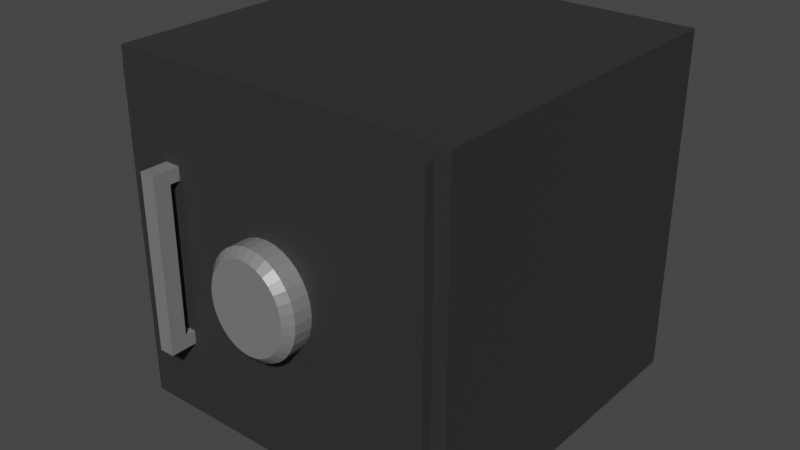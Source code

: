 # Source: safe.blend  (saved by Blender 3.0.42; exported with 4.5.12 LTS)
import bpy
from mathutils import Matrix  # noqa: F401  (used for matrix-valued properties, if any)

bpy.ops.wm.read_factory_settings(use_empty=True)
scene = bpy.context.scene
scene.name = 'Scene'

# ---- collections
col_collection = bpy.data.collections.new('Collection'); scene.collection.children.link(col_collection)

# ---- materials (node trees are filled in below, after node groups)
mat_basemetal = bpy.data.materials.new('BaseMetal')
mat_basemetal.use_transparent_shadow = False
mat_handlemetal = bpy.data.materials.new('HandleMetal')
mat_handlemetal.use_transparent_shadow = False

# ---- material node trees
mat_basemetal.use_nodes = True; mat_basemetal.node_tree.nodes.clear()
_N = mat_basemetal.node_tree.nodes; _L = mat_basemetal.node_tree.links
n0 = _N.new('ShaderNodeBsdfPrincipled'); n0.name = 'Principled BSDF'; n0.location = (10, 300)
n0.distribution = 'GGX'
n0.subsurface_method = 'RANDOM_WALK_SKIN'
n0.inputs[0].default_value = (0.04259, 0.04259, 0.04259, 1.0)
n0.inputs[1].default_value = 0.3818
n0.inputs[2].default_value = 0.6855
n0.inputs[3].default_value = 1.45
n0.inputs[27].default_value = (0.0, 0.0, 0.0, 1.0)
n0.inputs[28].default_value = 1.0
n1 = _N.new('ShaderNodeOutputMaterial'); n1.name = 'Material Output'; n1.location = (300, 300)
_L.new(n0.outputs[0], n1.inputs[0])
n1.is_active_output = True
mat_handlemetal.use_nodes = True; mat_handlemetal.node_tree.nodes.clear()
_N = mat_handlemetal.node_tree.nodes; _L = mat_handlemetal.node_tree.links
n0 = _N.new('ShaderNodeBsdfPrincipled'); n0.name = 'Principled BSDF'; n0.location = (10, 300)
n0.distribution = 'GGX'
n0.subsurface_method = 'RANDOM_WALK_SKIN'
n0.inputs[0].default_value = (0.3929, 0.3929, 0.3929, 1.0)
n0.inputs[1].default_value = 0.56
n0.inputs[2].default_value = 0.3255
n0.inputs[3].default_value = 1.45
n0.inputs[27].default_value = (0.0, 0.0, 0.0, 1.0)
n0.inputs[28].default_value = 1.0
n1 = _N.new('ShaderNodeOutputMaterial'); n1.name = 'Material Output'; n1.location = (300, 300)
_L.new(n0.outputs[0], n1.inputs[0])
n1.is_active_output = True

# ---- world
world_world = bpy.data.worlds.new('World'); scene.world = world_world
world_world.use_nodes = True; world_world.node_tree.nodes.clear()
_N = world_world.node_tree.nodes; _L = world_world.node_tree.links
n0 = _N.new('ShaderNodeOutputWorld'); n0.name = 'World Output'; n0.location = (300, 300)
n1 = _N.new('ShaderNodeBackground'); n1.name = 'Background'; n1.location = (10, 300)
n1.inputs[0].default_value = (0.05088, 0.05088, 0.05088, 1.0)
_L.new(n1.outputs[0], n0.inputs[0])
n0.is_active_output = True
world_world.color = (0.05088, 0.05088, 0.05088)
world_world.use_sun_shadow = False
world_world.sun_shadow_jitter_overblur = 0.0

# ---- meshes
me_cube = bpy.data.meshes.new('Cube')
me_cube.from_pydata([(1.0, 1.0, 1.0), (1.0, 1.0, -1.0), (1.0, -1.0, 1.0), (0.8988, -1.0, -0.8988), (-1.0, 1.0, 1.0), (-1.0, 1.0, -1.0), (-1.0, -1.0, 1.0), (-0.8988, -1.0, -0.8988), (0.8988, -1.0, 0.8988), (-0.8988, -1.0, 0.8988), (1.0, 1.0, 1.0), (-1.0, 1.0, 1.0), (-1.0, -1.0, -1.0), (-1.0, -1.0, 1.0), (1.0, -1.0, 1.0), (1.0, -1.0, -1.0), (-0.8988, 0.5662, -0.8988), (-0.8988, 0.5662, 0.8988), (0.8988, 0.5662, 0.8988), (0.8988, 0.5662, -0.8988), (0.9236, 0.9526, -0.2128), (0.9236, -0.8933, -0.2128), (-0.937, 0.9526, -0.2128), (-0.937, -0.8933, -0.2128), (0.9236, 0.9526, -0.1776), (0.9236, -0.8933, -0.1776), (-0.937, 0.9526, -0.1776), (-0.937, -0.8933, -0.1776), (0.0, 0.0, 0.0), (0.0, 0.0, 0.0), (0.0, 0.0, 0.0), (0.0, 0.0, 0.0), (0.0, 0.0, 0.0), (0.0, 0.0, 0.0), (0.0, 0.0, 0.0), (0.0, 0.0, 0.0), (0.0, 0.0, 0.0), (0.0, 0.0, 0.0), (0.0, 0.0, 0.0), (0.0, 0.0, 0.0), (0.0, 0.0, 0.0), (0.0, 0.0, 0.0), (0.0, 0.0, 0.0), (0.0, 0.0, 0.0), (0.0, 0.0, 0.0), (0.0, 0.0, 0.0), (0.0, 0.0, 0.0), (0.0, 0.0, 0.0), (0.0, 0.0, 0.0), (0.0, 0.0, 0.0), (0.0, 0.0, 0.0), (0.0, 0.0, 0.0), (0.0, 0.0, 0.0), (0.0, 0.0, 0.0), (0.0, 0.0, 0.0), (0.0, 0.0, 0.0), (0.0, 0.0, 0.0), (0.0, 0.0, 0.0), (0.0, 0.0, 0.0), (0.0, 0.0, 0.0), (0.0, 0.0, 0.0), (0.0, 0.0, 0.0), (0.0, 0.0, 0.0), (0.0, 0.0, 0.0), (0.0, 0.0, 0.0), (0.0, 0.0, 0.0), (0.0, 0.0, 0.0), (0.0, 0.0, 0.0), (0.0, 0.0, 0.0), (0.0, 0.0, 0.0), (0.0, 0.0, 0.0), (0.0, 0.0, 0.0), (0.0, 0.0, 0.0), (0.0, 0.0, 0.0), (0.0, 0.0, 0.0), (0.0, 0.0, 0.0), (0.0, 0.0, 0.0), (0.0, 0.0, 0.0), (0.0, 0.0, 0.0), (0.0, 0.0, 0.0), (0.0, 0.0, 0.0), (0.0, 0.0, 0.0), (0.0, 0.0, 0.0), (0.0, 0.0, 0.0), (0.0, 0.0, 0.0), (0.0, 0.0, 0.0), (0.0, 0.0, 0.0), (0.0, 0.0, 0.0), (0.0, 0.0, 0.0), (0.0, 0.0, 0.0), (0.0, 0.0, 0.0), (0.0, 0.0, 0.0)], [], [(0, 4, 6, 2), (8, 9, 17, 18), (12, 13, 11, 5), (5, 1, 15, 12), (1, 10, 14, 15), (5, 11, 10, 1), (2, 6, 13, 14), (0, 2, 14, 10), (6, 4, 11, 13), (4, 0, 10, 11), (7, 9, 13, 12), (8, 3, 15, 14), (9, 8, 14, 13), (3, 7, 12, 15), (19, 18, 17, 16), (9, 7, 16, 17), (7, 3, 19, 16), (3, 8, 18, 19), (20, 21, 23, 22), (22, 23, 27, 26), (26, 27, 25, 24), (24, 25, 21, 20), (22, 26, 24, 20), (27, 23, 21, 25), (28, 29, 31, 30), (30, 31, 33, 32), (32, 33, 35, 34), (34, 35, 37, 36), (36, 37, 39, 38), (38, 39, 41, 40), (40, 41, 43, 42), (42, 43, 45, 44), (44, 45, 47, 46), (46, 47, 49, 48), (48, 49, 51, 50), (50, 51, 53, 52), (52, 53, 55, 54), (54, 55, 57, 56), (56, 57, 59, 58), (58, 59, 61, 60), (60, 61, 63, 62), (62, 63, 65, 64), (64, 65, 67, 66), (66, 67, 69, 68), (68, 69, 71, 70), (70, 71, 73, 72), (72, 73, 75, 74), (74, 75, 77, 76), (76, 77, 79, 78), (78, 79, 81, 80), (80, 81, 83, 82), (82, 83, 85, 84), (84, 85, 87, 86), (86, 87, 89, 88), (31, 29, 91, 89, 87, 85, 83, 81, 79, 77, 75, 73, 71, 69, 67, 65, 63, 61, 59, 57, 55, 53, 51, 49, 47, 45, 43, 41, 39, 37, 35, 33), (88, 89, 91, 90), (90, 91, 29, 28), (28, 30, 32, 34, 36, 38, 40, 42, 44, 46, 48, 50, 52, 54, 56, 58, 60, 62, 64, 66, 68, 70, 72, 74, 76, 78, 80, 82, 84, 86, 88, 90)])
_uv = me_cube.uv_layers.new(name='UVMap')
_uv.uv.foreach_set('vector', [0.0, 0.5169, 0.2584, 0.5169, 0.2584, 0.7753, 0.0, 0.7753, 0.2584, 0.9815, 0.2584, 0.7492, 0.4608, 0.7492, 0.4608, 0.9815, 0.7753, 0.0, 0.7753, 0.2584, 0.5169, 0.2584, 0.5169, 0.0, 0.2584, 0.2584, 0.5169, 0.2584, 0.5169, 0.5169, 0.2584, 0.5169, 0.5169, 0.0, 0.5169, 0.2584, 0.2584, 0.2584, 0.2584, 0.0, 0.2584, 0.2584, 0.2584, 0.5169, 0.0, 0.5169, 0.0, 0.2584, 0.5169, 0.2584, 0.5169, 0.2584, 0.5169, 0.2584, 0.5169, 0.2584, 0.5169, 0.2584, 0.5169, 0.2584, 0.5169, 0.2584, 0.5169, 0.2584, 0.5169, 0.2584, 0.5169, 0.2584, 0.5169, 0.2584, 0.5169, 0.2584, 0.5169, 0.2584, 0.5169, 0.2584, 0.5169, 0.2584, 0.5169, 0.2584, 0.01308, 0.01308, 0.01308, 0.2454, 0.0, 0.2584, 0.0, 0.0, 0.2454, 0.2454, 0.2454, 0.01308, 0.2584, 0.0, 0.2584, 0.2584, 0.01308, 0.2454, 0.2454, 0.2454, 0.2584, 0.2584, 0.0, 0.2584, 0.2454, 0.01308, 0.01308, 0.01308, 0.0, 0.0, 0.2584, 0.0, 0.4907, 0.5169, 0.4907, 0.7492, 0.2584, 0.7492, 0.2584, 0.5169, 0.5169, 0.9716, 0.5169, 0.7393, 0.7193, 0.7393, 0.7193, 0.9716, 0.7554, 1.0, 0.7554, 0.7677, 0.9578, 0.7677, 0.9578, 1.0, 0.9777, 0.0, 0.9777, 0.2323, 0.7753, 0.2323, 0.7753, 0.0, 0.7554, 0.4989, 0.5169, 0.4989, 0.5169, 0.2584, 0.7554, 0.2584, 0.9592, 0.5131, 0.9592, 0.7516, 0.9546, 0.7516, 0.9546, 0.5131, 0.5169, 0.4989, 0.7554, 0.4989, 0.7554, 0.7393, 0.5169, 0.7393, 0.95, 0.7516, 0.95, 0.5131, 0.9546, 0.5131, 0.9546, 0.7516, 0.5106, 0.7573, 0.506, 0.7573, 0.506, 0.5169, 0.5106, 0.5169, 0.5106, 0.5169, 0.5151, 0.5169, 0.5151, 0.7573, 0.5106, 0.7573, 0.5169, 0.2584, 0.5169, 0.2584, 0.5169, 0.2584, 0.5169, 0.2584, 0.5169, 0.2584, 0.5169, 0.2584, 0.5169, 0.2584, 0.5169, 0.2584, 0.5169, 0.2584, 0.5169, 0.2584, 0.5169, 0.2584, 0.5169, 0.2584, 0.5169, 0.2584, 0.5169, 0.2584, 0.5169, 0.2584, 0.5169, 0.2584, 0.5169, 0.2584, 0.5169, 0.2584, 0.5169, 0.2584, 0.5169, 0.2584, 0.5169, 0.2584, 0.5169, 0.2584, 0.5169, 0.2584, 0.5169, 0.2584, 0.5169, 0.2584, 0.5169, 0.2584, 0.5169, 0.2584, 0.5169, 0.2584, 0.5169, 0.2584, 0.5169, 0.2584, 0.5169, 0.2584, 0.5169, 0.2584, 0.5169, 0.2584, 0.5169, 0.2584, 0.5169, 0.2584, 0.5169, 0.2584, 0.5169, 0.2584, 0.5169, 0.2584, 0.5169, 0.2584, 0.5169, 0.2584, 0.5169, 0.2584, 0.5169, 0.2584, 0.5169, 0.2584, 0.5169, 0.2584, 0.5169, 0.2584, 0.5169, 0.2584, 0.5169, 0.2584, 0.5169, 0.2584, 0.5169, 0.2584, 0.5169, 0.2584, 0.5169, 0.2584, 0.5169, 0.2584, 0.5169, 0.2584, 0.5169, 0.2584, 0.5169, 0.2584, 0.5169, 0.2584, 0.5169, 0.2584, 0.5169, 0.2584, 0.5169, 0.2584, 0.5169, 0.2584, 0.5169, 0.2584, 0.5169, 0.2584, 0.5169, 0.2584, 0.5169, 0.2584, 0.5169, 0.2584, 0.5169, 0.2584, 0.5169, 0.2584, 0.5169, 0.2584, 0.5169, 0.2584, 0.5169, 0.2584, 0.5169, 0.2584, 0.5169, 0.2584, 0.5169, 0.2584, 0.5169, 0.2584, 0.5169, 0.2584, 0.5169, 0.2584, 0.5169, 0.2584, 0.5169, 0.2584, 0.5169, 0.2584, 0.5169, 0.2584, 0.5169, 0.2584, 0.5169, 0.2584, 0.5169, 0.2584, 0.5169, 0.2584, 0.5169, 0.2584, 0.5169, 0.2584, 0.5169, 0.2584, 0.5169, 0.2584, 0.5169, 0.2584, 0.5169, 0.2584, 0.5169, 0.2584, 0.5169, 0.2584, 0.5169, 0.2584, 0.5169, 0.2584, 0.5169, 0.2584, 0.5169, 0.2584, 0.5169, 0.2584, 0.5169, 0.2584, 0.5169, 0.2584, 0.5169, 0.2584, 0.5169, 0.2584, 0.5169, 0.2584, 0.5169, 0.2584, 0.5169, 0.2584, 0.5169, 0.2584, 0.5169, 0.2584, 0.5169, 0.2584, 0.5169, 0.2584, 0.5169, 0.2584, 0.5169, 0.2584, 0.5169, 0.2584, 0.5169, 0.2584, 0.5169, 0.2584, 0.5169, 0.2584, 0.5169, 0.2584, 0.5169, 0.2584, 0.5169, 0.2584, 0.5169, 0.2584, 0.5169, 0.2584, 0.5169, 0.2584, 0.5169, 0.2584, 0.5169, 0.2584, 0.5169, 0.2584, 0.5169, 0.2584, 0.5169, 0.2584, 0.5169, 0.2584, 0.5169, 0.2584, 0.5169, 0.2584, 0.5169, 0.2584, 0.5169, 0.2584, 0.5169, 0.2584, 0.5169, 0.2584, 0.5169, 0.2584, 0.5169, 0.2584, 0.5169, 0.2584, 0.5169, 0.2584, 0.5169, 0.2584, 0.5169, 0.2584, 0.5169, 0.2584, 0.5169, 0.2584, 0.5169, 0.2584, 0.5169, 0.2584, 0.5169, 0.2584, 0.5169, 0.2584, 0.5169, 0.2584, 0.5169, 0.2584, 0.5169, 0.2584, 0.5169, 0.2584, 0.5169, 0.2584, 0.5169, 0.2584, 0.5169, 0.2584, 0.5169, 0.2584, 0.5169, 0.2584, 0.5169, 0.2584, 0.5169, 0.2584, 0.5169, 0.2584, 0.5169, 0.2584, 0.5169, 0.2584, 0.5169, 0.2584, 0.5169, 0.2584, 0.5169, 0.2584, 0.5169, 0.2584, 0.5169, 0.2584, 0.5169, 0.2584, 0.5169, 0.2584, 0.5169, 0.2584, 0.5169, 0.2584, 0.5169, 0.2584, 0.5169, 0.2584, 0.5169, 0.2584, 0.5169, 0.2584, 0.5169, 0.2584, 0.5169, 0.2584, 0.5169, 0.2584, 0.5169, 0.2584, 0.5169, 0.2584, 0.5169, 0.2584, 0.5169, 0.2584, 0.5169, 0.2584, 0.5169, 0.2584, 0.5169, 0.2584, 0.5169, 0.2584, 0.5169, 0.2584, 0.5169, 0.2584, 0.5169, 0.2584, 0.5169, 0.2584, 0.5169, 0.2584, 0.5169, 0.2584, 0.5169, 0.2584, 0.5169, 0.2584, 0.5169, 0.2584, 0.5169, 0.2584])
me_cube.materials.append(mat_basemetal)
me_cube.use_remesh_preserve_volume = False
me_cube.use_remesh_preserve_attributes = False
me_cube.use_mirror_vertex_groups = False
me_cube.update()
me_door = bpy.data.meshes.new('Door')
me_door.from_pydata([(-1.519, -0.05363, -1.024), (-1.519, -0.05363, 0.9461), (-1.519, 0.06464, -1.024), (-1.519, 0.06464, 0.9461), (-0.01268, -0.05363, -1.024), (-0.01268, -0.05363, 0.9461), (-0.01268, 0.06464, -1.024), (-0.01268, 0.06464, 0.9461)], [], [(0, 1, 3, 2), (2, 3, 7, 6), (6, 7, 5, 4), (4, 5, 1, 0), (2, 6, 4, 0), (7, 3, 1, 5)])
_uv = me_door.uv_layers.new(name='UVMap')
_uv.uv.foreach_set('vector', [0.9653, 0.2584, 0.9653, 0.5131, 0.95, 0.5131, 0.95, 0.2584, 0.95, 0.5131, 0.95, 0.7677, 0.7554, 0.7677, 0.7554, 0.5131, 0.506, 0.5169, 0.506, 0.7715, 0.4907, 0.7715, 0.4907, 0.5169, 0.95, 0.2584, 0.95, 0.5131, 0.7554, 0.5131, 0.7554, 0.2584, 0.7346, 0.7393, 0.7346, 0.9339, 0.7193, 0.9339, 0.7193, 0.7393, 0.7498, 0.7393, 0.7498, 0.9339, 0.7346, 0.9339, 0.7346, 0.7393])
me_door.materials.append(mat_basemetal)
me_door.materials.append(mat_handlemetal)
me_door.use_remesh_fix_poles = True
me_door.use_remesh_preserve_attributes = False
me_door.update()
me_handle = bpy.data.meshes.new('Handle')
me_handle.from_pydata([(-0.4994, -0.04472, -0.04802), (-0.4994, -0.04472, 0.04802), (-0.4994, 0.04472, -0.04802), (-0.4994, 0.04472, 0.04802), (0.4994, -0.04472, -0.04802), (0.4994, -0.04472, 0.04802), (0.4994, 0.04472, -0.04802), (0.4994, 0.04472, 0.04802), (-0.4241, 0.04472, -0.04802), (-0.4241, -0.04472, -0.04802), (-0.4241, -0.04472, 0.04802), (-0.4241, 0.04472, 0.04802), (0.4241, 0.04472, 0.04802), (0.4241, 0.04472, -0.04802), (0.4241, -0.04472, -0.04802), (0.4241, -0.04472, 0.04802), (-0.4994, 0.04472, -0.1198), (-0.4994, -0.04472, -0.1198), (-0.4241, 0.04472, -0.1198), (0.4994, -0.04472, -0.1198), (0.4994, 0.04472, -0.1198), (-0.4241, -0.04472, -0.1198), (0.4241, 0.04472, -0.1198), (0.4241, -0.04472, -0.1198)], [], [(0, 1, 3, 2), (2, 3, 11, 8), (6, 7, 5, 4), (9, 10, 1, 0), (2, 8, 18, 16), (10, 11, 3, 1), (14, 13, 22, 23), (4, 5, 15, 14), (7, 12, 15, 5), (13, 12, 7, 6), (12, 11, 10, 15), (8, 11, 12, 13), (8, 13, 14, 9), (14, 15, 10, 9), (16, 18, 21, 17), (22, 20, 19, 23), (4, 14, 23, 19), (0, 2, 16, 17), (8, 9, 21, 18), (6, 4, 19, 20), (13, 6, 20, 22), (9, 0, 17, 21)])
_uv = me_handle.uv_layers.new(name='UVMap')
_uv.uv.foreach_set('vector', [0.2401, 0.7846, 0.2401, 0.797, 0.2286, 0.797, 0.2286, 0.7846, 0.5031, 0.9006, 0.4907, 0.9006, 0.4907, 0.8909, 0.5031, 0.8909, 0.7869, 0.2416, 0.7869, 0.254, 0.7753, 0.254, 0.7753, 0.2416, 0.4732, 0.7589, 0.4608, 0.7589, 0.4608, 0.7492, 0.4732, 0.7492, 0.5031, 0.9006, 0.5031, 0.8909, 0.5124, 0.8909, 0.5124, 0.9006, 0.1413, 0.8947, 0.1528, 0.8947, 0.1528, 0.9044, 0.1413, 0.9044, 0.7869, 0.2438, 0.7869, 0.2323, 0.7962, 0.2323, 0.7962, 0.2438, 0.4732, 0.8782, 0.4608, 0.8782, 0.4608, 0.8685, 0.4732, 0.8685, 0.1528, 0.7753, 0.1528, 0.7851, 0.1413, 0.7851, 0.1413, 0.7753, 0.5031, 0.7813, 0.4907, 0.7813, 0.4907, 0.7715, 0.5031, 0.7715, 0.1528, 0.7851, 0.1528, 0.8947, 0.1413, 0.8947, 0.1413, 0.7851, 0.5031, 0.8909, 0.4907, 0.8909, 0.4907, 0.7813, 0.5031, 0.7813, 0.1644, 0.7753, 0.1644, 0.8849, 0.1528, 0.8849, 0.1528, 0.7753, 0.4732, 0.8685, 0.4608, 0.8685, 0.4608, 0.7589, 0.4732, 0.7589, 0.2401, 0.7753, 0.2499, 0.7753, 0.2499, 0.7869, 0.2401, 0.7869, 0.506, 0.7573, 0.5157, 0.7573, 0.5157, 0.7689, 0.506, 0.7689, 0.4732, 0.8782, 0.4732, 0.8685, 0.4825, 0.8685, 0.4825, 0.8782, 0.2401, 0.7846, 0.2286, 0.7846, 0.2286, 0.7753, 0.2401, 0.7753, 0.7869, 0.2554, 0.7869, 0.2438, 0.7962, 0.2438, 0.7962, 0.2554, 0.7869, 0.2416, 0.7753, 0.2416, 0.7753, 0.2323, 0.7869, 0.2323, 0.5031, 0.7813, 0.5031, 0.7715, 0.5124, 0.7715, 0.5124, 0.7813, 0.4732, 0.7589, 0.4732, 0.7492, 0.4825, 0.7492, 0.4825, 0.7589])
me_handle.materials.append(mat_handlemetal)
me_handle.use_remesh_fix_poles = True
me_handle.use_remesh_preserve_attributes = False
me_handle.update()
me_tumbler = bpy.data.meshes.new('Tumbler')
me_tumbler.from_pydata([(0.0, 0.2745, -0.136), (0.05826, 0.2692, -0.136), (0.1143, 0.2536, -0.136), (0.1659, 0.2282, -0.136), (0.2112, 0.1941, -0.136), (0.2483, 0.1525, -0.136), (0.2759, 0.105, -0.136), (0.2929, 0.05354, -0.136), (0.2987, -1.2e-08, -0.136), (0.2929, -0.05354, -0.136), (0.2759, -0.105, -0.136), (0.2483, -0.1525, -0.136), (0.2112, -0.1941, -0.136), (0.1659, -0.2282, -0.136), (0.1143, -0.2536, -0.136), (0.05826, -0.2692, -0.136), (-2.611e-08, -0.2745, -0.136), (-0.05826, -0.2692, -0.136), (-0.1143, -0.2536, -0.136), (-0.1659, -0.2282, -0.136), (-0.2112, -0.1941, -0.136), (-0.2483, -0.1525, -0.136), (-0.2759, -0.105, -0.136), (-0.2929, -0.05354, -0.136), (-0.2987, 3.273e-09, -0.136), (-0.2929, 0.05354, -0.136), (-0.2759, 0.105, -0.136), (-0.2483, 0.1525, -0.136), (-0.2112, 0.1941, -0.136), (-0.1659, 0.2282, -0.136), (-0.1143, 0.2536, -0.136), (-0.05826, 0.2692, -0.136), (-2.049e-08, 0.2298, 0.03268), (2.187e-23, 0.2745, -0.01182), (0.05022, 0.2252, 0.03268), (0.05826, 0.2692, -0.01182), (0.09837, 0.2118, 0.03268), (0.1143, 0.2536, -0.01182), (0.1425, 0.1901, 0.03268), (0.1659, 0.2282, -0.01182), (0.1809, 0.1612, 0.03268), (0.2112, 0.1941, -0.01182), (0.2121, 0.1262, 0.03268), (0.2483, 0.1525, -0.01182), (0.2351, 0.08667, 0.03268), (0.2759, 0.105, -0.01182), (0.2492, 0.04409, 0.03268), (0.2929, 0.05354, -0.01182), (0.2539, -1.429e-08, 0.03268), (0.2987, -1.651e-08, -0.01182), (0.2492, -0.04409, 0.03268), (0.2929, -0.05354, -0.01182), (0.2351, -0.08667, 0.03268), (0.2759, -0.105, -0.01182), (0.2121, -0.1262, 0.03268), (0.2483, -0.1525, -0.01182), (0.1809, -0.1612, 0.03268), (0.2112, -0.1941, -0.01182), (0.1425, -0.1901, 0.03268), (0.1659, -0.2282, -0.01182), (0.09837, -0.2118, 0.03268), (0.1143, -0.2536, -0.01182), (0.05022, -0.2252, 0.03268), (0.05826, -0.2692, -0.01182), (-2.095e-08, -0.2298, 0.03268), (-2.611e-08, -0.2745, -0.01182), (-0.05022, -0.2252, 0.03268), (-0.05826, -0.2692, -0.01182), (-0.09837, -0.2118, 0.03268), (-0.1143, -0.2536, -0.01182), (-0.1425, -0.1901, 0.03268), (-0.1659, -0.2282, -0.01182), (-0.1809, -0.1612, 0.03268), (-0.2112, -0.1941, -0.01182), (-0.2121, -0.1262, 0.03268), (-0.2483, -0.1525, -0.01182), (-0.2351, -0.08667, 0.03268), (-0.2759, -0.105, -0.01182), (-0.2492, -0.04409, 0.03268), (-0.2929, -0.05354, -0.01182), (-0.2539, -1.721e-09, 0.03268), (-0.2987, -1.242e-09, -0.01182), (-0.2492, 0.04409, 0.03268), (-0.2929, 0.05354, -0.01182), (-0.2351, 0.08667, 0.03268), (-0.2759, 0.105, -0.01182), (-0.2121, 0.1262, 0.03268), (-0.2483, 0.1525, -0.01182), (-0.1809, 0.1612, 0.03268), (-0.2112, 0.1941, -0.01182), (-0.1425, 0.1901, 0.03268), (-0.1659, 0.2282, -0.01182), (-0.09837, 0.2118, 0.03268), (-0.1143, 0.2536, -0.01182), (-0.05022, 0.2252, 0.03268), (-0.05826, 0.2692, -0.01182)], [], [(31, 95, 33, 0), (2, 37, 39, 3), (3, 39, 41, 4), (4, 41, 43, 5), (5, 43, 45, 6), (6, 45, 47, 7), (7, 47, 49, 8), (8, 49, 51, 9), (9, 51, 53, 10), (10, 53, 55, 11), (11, 55, 57, 12), (12, 57, 59, 13), (13, 59, 61, 14), (14, 61, 63, 15), (15, 63, 65, 16), (16, 65, 67, 17), (17, 67, 69, 18), (18, 69, 71, 19), (19, 71, 73, 20), (20, 73, 75, 21), (21, 75, 77, 22), (22, 77, 79, 23), (23, 79, 81, 24), (24, 81, 83, 25), (25, 83, 85, 26), (26, 85, 87, 27), (27, 87, 89, 28), (28, 89, 91, 29), (29, 91, 93, 30), (30, 93, 95, 31), (0, 33, 35, 1), (1, 35, 37, 2), (0, 1, 2, 3, 4, 5, 6, 7, 8, 9, 10, 11, 12, 13, 14, 15, 16, 17, 18, 19, 20, 21, 22, 23, 24, 25, 26, 27, 28, 29, 30, 31), (35, 33, 32, 34), (37, 35, 34, 36), (39, 37, 36, 38), (41, 39, 38, 40), (43, 41, 40, 42), (45, 43, 42, 44), (47, 45, 44, 46), (49, 47, 46, 48), (51, 49, 48, 50), (53, 51, 50, 52), (55, 53, 52, 54), (57, 55, 54, 56), (59, 57, 56, 58), (61, 59, 58, 60), (63, 61, 60, 62), (65, 63, 62, 64), (67, 65, 64, 66), (69, 67, 66, 68), (71, 69, 68, 70), (73, 71, 70, 72), (75, 73, 72, 74), (77, 75, 74, 76), (79, 77, 76, 78), (81, 79, 78, 80), (83, 81, 80, 82), (85, 83, 82, 84), (87, 85, 84, 86), (89, 87, 86, 88), (91, 89, 88, 90), (93, 91, 90, 92), (95, 93, 92, 94), (33, 95, 94, 32), (34, 32, 94, 92, 90, 88, 86, 84, 82, 80, 78, 76, 74, 72, 70, 68, 66, 64, 62, 60, 58, 56, 54, 52, 50, 48, 46, 44, 42, 40, 38, 36)])
_uv = me_tumbler.uv_layers.new(name='UVMap')
_uv.uv.foreach_set('vector', [0.1965, 0.8017, 0.1804, 0.8017, 0.1804, 0.7943, 0.1965, 0.7943, 0.1965, 0.7808, 0.1804, 0.7808, 0.1804, 0.7753, 0.1965, 0.7753, 0.1965, 0.7753, 0.2125, 0.7753, 0.2125, 0.7803, 0.1965, 0.7803, 0.1965, 0.7803, 0.2125, 0.7803, 0.2125, 0.7862, 0.1965, 0.7862, 0.1965, 0.7862, 0.2125, 0.7862, 0.2125, 0.7927, 0.1965, 0.7927, 0.1965, 0.7927, 0.2125, 0.7927, 0.2125, 0.7995, 0.1965, 0.7995, 0.1965, 0.7995, 0.2125, 0.7995, 0.2125, 0.8065, 0.1965, 0.8065, 0.1965, 0.8065, 0.2125, 0.8065, 0.2125, 0.8133, 0.1965, 0.8133, 0.1965, 0.8133, 0.2125, 0.8133, 0.2125, 0.8196, 0.1965, 0.8196, 0.1965, 0.8196, 0.2125, 0.8196, 0.2125, 0.8254, 0.1965, 0.8254, 0.1644, 0.7753, 0.1804, 0.7753, 0.1804, 0.7806, 0.1644, 0.7806, 0.1644, 0.7806, 0.1804, 0.7806, 0.1804, 0.7868, 0.1644, 0.7868, 0.1644, 0.7868, 0.1804, 0.7868, 0.1804, 0.7938, 0.1644, 0.7938, 0.1644, 0.7938, 0.1804, 0.7938, 0.1804, 0.8012, 0.1644, 0.8012, 0.1644, 0.8012, 0.1804, 0.8012, 0.1804, 0.8087, 0.1644, 0.8087, 0.1644, 0.8087, 0.1804, 0.8087, 0.1804, 0.8162, 0.1644, 0.8162, 0.1644, 0.8162, 0.1804, 0.8162, 0.1804, 0.8232, 0.1644, 0.8232, 0.1644, 0.8232, 0.1804, 0.8232, 0.1804, 0.8295, 0.1644, 0.8295, 0.1644, 0.8295, 0.1804, 0.8295, 0.1804, 0.8349, 0.1644, 0.8349, 0.2286, 0.8204, 0.2125, 0.8204, 0.2125, 0.8145, 0.2286, 0.8145, 0.2286, 0.8145, 0.2125, 0.8145, 0.2125, 0.808, 0.2286, 0.808, 0.2286, 0.808, 0.2125, 0.808, 0.2125, 0.8012, 0.2286, 0.8012, 0.2286, 0.8012, 0.2125, 0.8012, 0.2125, 0.7942, 0.2286, 0.7942, 0.2286, 0.7942, 0.2125, 0.7942, 0.2125, 0.7874, 0.2286, 0.7874, 0.2286, 0.7874, 0.2125, 0.7874, 0.2125, 0.7811, 0.2286, 0.7811, 0.2286, 0.7811, 0.2125, 0.7811, 0.2125, 0.7753, 0.2286, 0.7753, 0.1965, 0.8295, 0.1804, 0.8295, 0.1804, 0.8234, 0.1965, 0.8234, 0.1965, 0.8234, 0.1804, 0.8234, 0.1804, 0.8166, 0.1965, 0.8166, 0.1965, 0.8166, 0.1804, 0.8166, 0.1804, 0.8093, 0.1965, 0.8093, 0.1965, 0.8093, 0.1804, 0.8093, 0.1804, 0.8017, 0.1965, 0.8017, 0.1965, 0.7943, 0.1804, 0.7943, 0.1804, 0.7873, 0.1965, 0.7873, 0.1965, 0.7873, 0.1804, 0.7873, 0.1804, 0.7808, 0.1965, 0.7808, 0.07064, 0.8106, 0.072, 0.8031, 0.07466, 0.7961, 0.07853, 0.7898, 0.08345, 0.7843, 0.08923, 0.78, 0.09566, 0.777, 0.1025, 0.7754, 0.1094, 0.7753, 0.1163, 0.7767, 0.1227, 0.7795, 0.1285, 0.7836, 0.1334, 0.7888, 0.1373, 0.7951, 0.1399, 0.802, 0.1413, 0.8094, 0.1413, 0.817, 0.1399, 0.8244, 0.1373, 0.8314, 0.1334, 0.8378, 0.1285, 0.8432, 0.1227, 0.8475, 0.1163, 0.8505, 0.1094, 0.8521, 0.1025, 0.8522, 0.09566, 0.8508, 0.08923, 0.8481, 0.08345, 0.8439, 0.07853, 0.8387, 0.07466, 0.8325, 0.072, 0.8255, 0.07064, 0.8181, 0.0, 0.8181, 0.0, 0.8106, 0.00575, 0.8111, 0.00575, 0.8176, 0.001357, 0.8255, 0.0, 0.8181, 0.00575, 0.8176, 0.006917, 0.824, 0.00402, 0.8325, 0.001357, 0.8255, 0.006917, 0.824, 0.009193, 0.8299, 0.007885, 0.8387, 0.00402, 0.8325, 0.009193, 0.8299, 0.01247, 0.8352, 0.01281, 0.8439, 0.007885, 0.8387, 0.01247, 0.8352, 0.01661, 0.8396, 0.01859, 0.8481, 0.01281, 0.8439, 0.01661, 0.8396, 0.02143, 0.843, 0.02502, 0.8508, 0.01859, 0.8481, 0.02143, 0.843, 0.02674, 0.8453, 0.03184, 0.8522, 0.02502, 0.8508, 0.02674, 0.8453, 0.03236, 0.8464, 0.0388, 0.8521, 0.03184, 0.8522, 0.03236, 0.8464, 0.03809, 0.8463, 0.04562, 0.8505, 0.0388, 0.8521, 0.03809, 0.8463, 0.04374, 0.845, 0.05205, 0.8475, 0.04562, 0.8505, 0.04374, 0.845, 0.04909, 0.8425, 0.05784, 0.8432, 0.05205, 0.8475, 0.04909, 0.8425, 0.05396, 0.8389, 0.06276, 0.8378, 0.05784, 0.8432, 0.05396, 0.8389, 0.05813, 0.8343, 0.06662, 0.8314, 0.06276, 0.8378, 0.05813, 0.8343, 0.06143, 0.8289, 0.06928, 0.8244, 0.06662, 0.8314, 0.06143, 0.8289, 0.06372, 0.8229, 0.07064, 0.817, 0.06928, 0.8244, 0.06372, 0.8229, 0.06489, 0.8164, 0.07064, 0.8094, 0.07064, 0.817, 0.06489, 0.8164, 0.06489, 0.8099, 0.06928, 0.802, 0.07064, 0.8094, 0.06489, 0.8099, 0.06372, 0.8036, 0.06662, 0.7951, 0.06928, 0.802, 0.06372, 0.8036, 0.06145, 0.7976, 0.06276, 0.7888, 0.06662, 0.7951, 0.06145, 0.7976, 0.05817, 0.7924, 0.05784, 0.7836, 0.06276, 0.7888, 0.05817, 0.7924, 0.05403, 0.7879, 0.05205, 0.7795, 0.05784, 0.7836, 0.05403, 0.7879, 0.04921, 0.7845, 0.04562, 0.7767, 0.05205, 0.7795, 0.04921, 0.7845, 0.0439, 0.7822, 0.0388, 0.7753, 0.04562, 0.7767, 0.0439, 0.7822, 0.03828, 0.7811, 0.03184, 0.7754, 0.0388, 0.7753, 0.03828, 0.7811, 0.03255, 0.7812, 0.02502, 0.777, 0.03184, 0.7754, 0.03255, 0.7812, 0.02691, 0.7825, 0.01859, 0.78, 0.02502, 0.777, 0.02691, 0.7825, 0.02155, 0.785, 0.01281, 0.7843, 0.01859, 0.78, 0.02155, 0.785, 0.01669, 0.7886, 0.007885, 0.7898, 0.01281, 0.7843, 0.01669, 0.7886, 0.01251, 0.7932, 0.00402, 0.7961, 0.007885, 0.7898, 0.01251, 0.7932, 0.009209, 0.7986, 0.001357, 0.8031, 0.00402, 0.7961, 0.009209, 0.7986, 0.00692, 0.8047, 0.0, 0.8106, 0.001357, 0.8031, 0.00692, 0.8047, 0.00575, 0.8111, 0.00575, 0.8176, 0.00575, 0.8111, 0.00692, 0.8047, 0.009209, 0.7986, 0.01251, 0.7932, 0.01669, 0.7886, 0.02155, 0.785, 0.02691, 0.7825, 0.03255, 0.7812, 0.03828, 0.7811, 0.0439, 0.7822, 0.04921, 0.7845, 0.05403, 0.7879, 0.05817, 0.7924, 0.06145, 0.7976, 0.06372, 0.8036, 0.06489, 0.8099, 0.06489, 0.8164, 0.06372, 0.8229, 0.06143, 0.8289, 0.05813, 0.8343, 0.05396, 0.8389, 0.04909, 0.8425, 0.04374, 0.845, 0.03809, 0.8463, 0.03236, 0.8464, 0.02674, 0.8453, 0.02143, 0.843, 0.01661, 0.8396, 0.01247, 0.8352, 0.009193, 0.8299, 0.006917, 0.824])
me_tumbler.materials.append(mat_handlemetal)
me_tumbler.use_remesh_fix_poles = True
me_tumbler.use_remesh_preserve_attributes = False
me_tumbler.update()

# ---- objects
ob_cube = bpy.data.objects.new('Cube', me_cube)
ob_door = bpy.data.objects.new('Door', me_door)
ob_handle = bpy.data.objects.new('Handle', me_handle)
ob_tumbler = bpy.data.objects.new('Tumbler', me_tumbler)

# ---- transforms, parenting, visibility, modifiers, constraints
ob_cube.location = (0.0, 0.0, 0.0)
ob_cube.lock_rotations_4d = False
ob_cube.empty_display_type = 'ARROWS'
ob_cube.lineart.crease_threshold = 0.0
ob_door.location = (0.935, -1.006, 0.03716)
ob_door.scale = (1.221, 1.0, 0.9495)
ob_handle.parent = ob_door
ob_handle.matrix_parent_inverse = Matrix(((0.819, -0.0, -0.0, -0.7657), (-0.0, 1.0, 0.0, 1.006), (-0.0, -0.0, 1.053, -0.03914), (-0.0, 0.0, -0.0, 1.0)))
ob_handle.location = (-0.6212, -1.166, 0.0)
ob_handle.rotation_euler = (1.571, -1.571, 0.0)
ob_tumbler.parent = ob_door
ob_tumbler.matrix_parent_inverse = Matrix(((0.819, -0.0, -0.0, -0.7657), (-0.0, 1.0, 0.0, 1.006), (-0.0, -0.0, 1.053, -0.03914), (-0.0, 0.0, -0.0, 1.0)))
ob_tumbler.location = (0.0, -1.177, 0.0)
ob_tumbler.rotation_euler = (1.571, -1.571, 0.0)

# ---- collection membership
col_collection.objects.link(ob_cube)
col_collection.objects.link(ob_door)
col_collection.objects.link(ob_handle)
col_collection.objects.link(ob_tumbler)

# ---- scene / render settings (as saved in the file)
scene.frame_start = 1; scene.frame_end = 30; scene.frame_set(0)
scene.render.engine = 'BLENDER_EEVEE_NEXT'
scene.cycles.sampling_pattern = 'TABULATED_SOBOL'
scene.cycles.use_light_tree = False
scene.view_settings.view_transform = 'Filmic'
bpy.context.view_layer.update()

# ---- added for rendering (the .blend has no active camera and no usable light): camera, sun
cam_auto = bpy.data.cameras.new('AutoCamera')
cam_auto.lens = 50.0
cam_auto.sensor_width = 36.0
cam_auto.clip_end = 1000.0
ob_auto_camera = bpy.data.objects.new('AutoCamera', cam_auto)
scene.collection.objects.link(ob_auto_camera)
ob_auto_camera.location = (3.32307, -4.09447, 2.65846)
ob_auto_camera.rotation_euler = (1.09748, -7.21219e-08, 0.694738)
scene.camera = ob_auto_camera
light_auto_sun = bpy.data.lights.new('AutoSun', 'SUN')
light_auto_sun.energy = 3.0
light_auto_sun.angle = 0.0523599
ob_auto_sun = bpy.data.objects.new('AutoSun', light_auto_sun)
scene.collection.objects.link(ob_auto_sun)
ob_auto_sun.rotation_euler = (0.872665, 0.174533, 0.523599)
bpy.context.view_layer.update()
